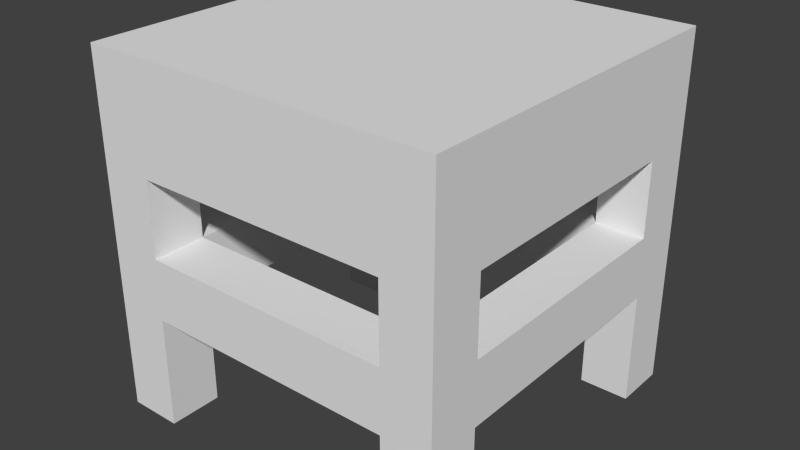 # Source: workbench.blend  (saved by Blender 2.68.0; exported with 4.5.12 LTS)
import bpy
from mathutils import Matrix  # noqa: F401  (used for matrix-valued properties, if any)

bpy.ops.wm.read_factory_settings(use_empty=True)
scene = bpy.context.scene
scene.name = 'Scene'

# ---- collections
col_collection_1 = bpy.data.collections.new('Collection 1'); scene.collection.children.link(col_collection_1)

# ---- world
world_world = bpy.data.worlds.new('World'); scene.world = world_world
world_world.color = (0.05088, 0.05088, 0.05088)
world_world.use_sun_shadow = False
world_world.sun_shadow_jitter_overblur = 0.0
world_world.cycles.sampling_method = 'MANUAL'
world_world.cycles.sample_map_resolution = 256

# ---- meshes
me_cube_001 = bpy.data.meshes.new('Cube.001')
me_cube_001.from_pydata([(-1.0, -1.0, 0.4), (-1.0, 1.0, 0.4), (1.0, 1.0, 0.4), (1.0, -1.0, 0.4), (-1.0, -1.0, 1.0), (-1.0, 1.0, 1.0), (1.0, 1.0, 1.0), (1.0, -1.0, 1.0), (0.7225, 1.0, 1.0), (0.7225, 1.0, 0.4), (0.7225, -1.0, 1.0), (0.7225, -1.0, 0.4), (-0.7, 1.0, 0.4), (-0.7, -1.0, 1.0), (-0.7, 1.0, 1.0), (-0.7, -1.0, 0.4), (-1.0, -0.7, 1.0), (-1.0, -0.7, 0.4), (1.0, -0.7, 1.0), (1.0, -0.7, 0.4), (0.7225, -0.7, 0.4), (0.7225, -0.7, 1.0), (-0.7, -0.7, 1.0), (-0.7, -0.7, 0.4), (-1.0, 0.7, 1.0), (1.0, 0.7, 0.4), (-1.0, 0.7, 0.4), (1.0, 0.7, 1.0), (0.7225, 0.7, 0.4), (0.7225, 0.7, 1.0), (-0.7, 0.7, 1.0), (-0.7, 0.7, 0.4), (-1.0, -1.0, -1.0), (-1.0, 1.0, -1.0), (1.0, 1.0, -1.0), (1.0, -1.0, -1.0), (0.7225, 1.0, -1.0), (0.7225, -1.0, -1.0), (-0.7, 1.0, -1.0), (-0.7, -1.0, -1.0), (-1.0, -0.7, -1.0), (1.0, -0.7, -1.0), (0.7225, -0.7, -1.0), (-0.7, -0.7, -1.0), (1.0, 0.7, -1.0), (-1.0, 0.7, -1.0), (0.7225, 0.7, -1.0), (-0.7, 0.7, -1.0), (-0.7, 1.0, -0.37), (-1.0, 1.0, -0.37), (-1.0, 0.7, -0.37), (-0.7, 0.7, -0.37), (-1.0, 1.0, -0.0235), (-0.7, 0.7, -0.0235), (-0.7, 1.0, -0.0235), (-1.0, 0.7, -0.0235), (-0.7, -0.7, -0.37), (-1.0, -0.7, -0.37), (-1.0, -1.0, -0.37), (-0.7, -1.0, -0.37), (-1.0, -0.7, -0.0235), (-1.0, -1.0, -0.0235), (-0.7, -0.7, -0.0235), (-0.7, -1.0, -0.0235), (1.0, -1.0, -0.37), (1.0, -0.7, -0.37), (0.7225, -0.7, -0.37), (0.7225, -1.0, -0.37), (1.0, -0.7, -0.0235), (0.7225, -0.7, -0.0235), (1.0, -1.0, -0.0235), (0.7225, -1.0, -0.0235), (1.0, 1.0, -0.37), (0.7225, 1.0, -0.37), (0.7225, 0.7, -0.37), (1.0, 0.7, -0.37), (0.7225, 1.0, -0.0235), (0.7225, 0.7, -0.0235), (1.0, 1.0, -0.0235), (1.0, 0.7, -0.0235)], [], [(24, 5, 1, 26), (8, 6, 2, 9), (18, 7, 3, 19), (13, 4, 0, 15), (73, 72, 34, 36), (30, 14, 5, 24), (14, 8, 9, 12), (7, 10, 11, 3), (31, 12, 9, 28), (27, 6, 8, 29), (10, 13, 15, 11), (29, 8, 14, 30), (5, 14, 12, 1), (65, 64, 35, 41), (4, 16, 17, 0), (27, 18, 19, 25), (49, 48, 38, 33), (13, 22, 16, 4), (15, 23, 20, 11), (7, 18, 21, 10), (10, 21, 22, 13), (57, 56, 43, 40), (16, 24, 26, 17), (20, 28, 25, 19), (22, 30, 24, 16), (23, 31, 28, 20), (18, 27, 29, 21), (21, 29, 30, 22), (17, 26, 31, 23), (6, 27, 25, 2), (46, 36, 34, 44), (45, 33, 38, 47), (37, 42, 41, 35), (32, 40, 43, 39), (66, 65, 41, 42), (74, 73, 36, 46), (58, 57, 40, 32), (56, 59, 39, 43), (51, 50, 45, 47), (59, 58, 32, 39), (72, 75, 44, 34), (75, 74, 46, 44), (48, 51, 47, 38), (50, 49, 33, 45), (64, 67, 37, 35), (67, 66, 42, 37), (52, 54, 48, 49), (60, 55, 50, 57), (56, 62, 69, 66), (55, 52, 49, 50), (1, 12, 54, 52), (31, 26, 55, 53), (12, 31, 53, 54), (26, 1, 52, 55), (61, 60, 57, 58), (57, 50, 51, 56), (63, 61, 58, 59), (17, 23, 62, 60), (0, 17, 60, 61), (23, 15, 63, 62), (15, 0, 61, 63), (68, 70, 64, 65), (70, 71, 67, 64), (59, 56, 66, 67), (19, 3, 70, 68), (20, 19, 68, 69), (3, 11, 71, 70), (11, 20, 69, 71), (76, 78, 72, 73), (63, 59, 67, 71), (78, 79, 75, 72), (63, 71, 69, 62), (9, 2, 78, 76), (28, 9, 76, 77), (2, 25, 79, 78), (25, 28, 77, 79), (55, 60, 62, 53), (56, 51, 53, 62), (54, 76, 73, 48), (74, 51, 48, 73), (53, 77, 76, 54), (51, 74, 77, 53), (74, 66, 69, 77), (75, 65, 66, 74), (68, 79, 77, 69), (79, 68, 65, 75)])
_uv = me_cube_001.uv_layers.new(name='UVMap')
_uv.uv.foreach_set('vector', [0.06259, 0.3438, 0.03134, 0.3438, 0.03134, 0.2774, 0.06259, 0.2774, 0.3125, 0.3439, 0.2812, 0.3439, 0.2812, 0.2775, 0.3125, 0.2775, 0.3477, 0.5938, 0.3125, 0.5938, 0.3125, 0.5273, 0.3477, 0.5273, 0.3438, 0.8438, 0.3125, 0.8438, 0.3125, 0.7773, 0.3438, 0.7773, 0.3125, 0.1954, 0.2812, 0.1954, 0.2812, 0.1251, 0.3125, 0.1251, 0.5943, 0.5626, 0.5943, 0.5939, 0.563, 0.5939, 0.563, 0.5626, 0.4648, 0.3439, 0.3125, 0.3439, 0.3125, 0.2775, 0.4648, 0.2775, 0.5312, 0.8438, 0.5, 0.8438, 0.5, 0.7773, 0.5312, 0.7773, 0.5938, 0.8124, 0.5625, 0.8124, 0.5625, 0.6601, 0.5938, 0.6601, 0.7779, 0.5626, 0.7779, 0.5939, 0.7466, 0.5939, 0.7466, 0.5626, 0.5, 0.8438, 0.3438, 0.8438, 0.3438, 0.7773, 0.5, 0.7773, 0.7466, 0.5626, 0.7466, 0.5939, 0.5943, 0.5939, 0.5943, 0.5626, 0.5, 0.3439, 0.4648, 0.3439, 0.4648, 0.2775, 0.5, 0.2775, 0.3477, 0.4453, 0.3125, 0.4453, 0.3125, 0.375, 0.3477, 0.375, 0.2462, 0.3438, 0.2149, 0.3438, 0.2149, 0.2774, 0.2462, 0.2774, 0.5, 0.5938, 0.3477, 0.5938, 0.3477, 0.5273, 0.5, 0.5273, 0.5, 0.1954, 0.4648, 0.1954, 0.4648, 0.1251, 0.5, 0.1251, 0.5943, 0.3751, 0.5943, 0.4103, 0.563, 0.4103, 0.563, 0.3751, 0.7773, 0.8124, 0.7461, 0.8124, 0.7461, 0.6601, 0.7773, 0.6601, 0.7779, 0.3751, 0.7779, 0.4103, 0.7466, 0.4103, 0.7466, 0.3751, 0.7466, 0.3751, 0.7466, 0.4103, 0.5943, 0.4103, 0.5943, 0.3751, 0.2581, 0.8673, 0.2581, 0.9025, 0.1917, 0.9025, 0.1917, 0.8673, 0.2149, 0.3438, 0.06259, 0.3438, 0.06259, 0.2774, 0.2149, 0.2774, 0.7461, 0.6601, 0.5938, 0.6601, 0.5938, 0.6288, 0.7461, 0.6288, 0.5943, 0.4103, 0.5943, 0.5626, 0.563, 0.5626, 0.563, 0.4103, 0.7461, 0.8124, 0.5938, 0.8124, 0.5938, 0.6601, 0.7461, 0.6601, 0.7779, 0.4103, 0.7779, 0.5626, 0.7466, 0.5626, 0.7466, 0.4103, 0.7466, 0.4103, 0.7466, 0.5626, 0.5943, 0.5626, 0.5943, 0.4103, 0.7461, 0.8437, 0.5938, 0.8437, 0.5938, 0.8124, 0.7461, 0.8124, 0.5312, 0.5938, 0.5, 0.5938, 0.5, 0.5273, 0.5312, 0.5273, 0.4375, 0.9025, 0.4062, 0.9025, 0.4062, 0.8712, 0.4375, 0.8712, 0.03125, 0.8984, 0.03125, 0.8672, 0.0625, 0.8672, 0.0625, 0.8984, 0.3125, 0.8666, 0.3125, 0.9017, 0.2812, 0.9017, 0.2812, 0.8666, 0.1566, 0.8673, 0.1917, 0.8673, 0.1917, 0.9025, 0.1566, 0.9025, 0.3125, 0.9681, 0.2812, 0.9681, 0.2812, 0.9017, 0.3125, 0.9017, 0.4375, 0.9689, 0.4062, 0.9689, 0.4062, 0.9025, 0.4375, 0.9025, 0.2462, 0.1954, 0.2149, 0.1954, 0.2149, 0.1251, 0.2462, 0.1251, 0.1917, 0.9689, 0.1566, 0.9689, 0.1566, 0.9025, 0.1917, 0.9025, 0.0625, 0.9688, 0.03125, 0.9688, 0.03125, 0.8984, 0.0625, 0.8984, 0.3438, 0.6953, 0.3125, 0.6953, 0.3125, 0.625, 0.3438, 0.625, 0.5312, 0.4453, 0.5, 0.4453, 0.5, 0.375, 0.5312, 0.375, 0.5078, 0.8712, 0.5078, 0.9025, 0.4375, 0.9025, 0.4375, 0.8712, 0.1328, 0.8672, 0.1328, 0.8984, 0.0625, 0.8984, 0.0625, 0.8672, 0.06259, 0.1954, 0.03134, 0.1954, 0.03134, 0.1251, 0.06259, 0.1251, 0.5312, 0.6953, 0.5, 0.6953, 0.5, 0.625, 0.5312, 0.625, 0.3789, 0.8666, 0.3789, 0.9017, 0.3125, 0.9017, 0.3125, 0.8666, 0.5, 0.2306, 0.4648, 0.2306, 0.4648, 0.1954, 0.5, 0.1954, 0.2149, 0.2306, 0.06259, 0.2306, 0.06259, 0.1954, 0.2149, 0.1954, 0.03125, 0.5626, 0.03125, 0.5236, 0.1875, 0.5236, 0.1875, 0.5626, 0.06259, 0.2306, 0.03134, 0.2306, 0.03134, 0.1954, 0.06259, 0.1954, 0.5, 0.2775, 0.4648, 0.2775, 0.4648, 0.2306, 0.5, 0.2306, 0.25, 0.7812, 0.2188, 0.7812, 0.2188, 0.7344, 0.25, 0.7344, 0.2852, 0.7812, 0.25, 0.7812, 0.25, 0.7344, 0.2852, 0.7344, 0.06259, 0.2774, 0.03134, 0.2774, 0.03134, 0.2306, 0.06259, 0.2306, 0.2462, 0.2306, 0.2149, 0.2306, 0.2149, 0.1954, 0.2462, 0.1954, 0.03125, 0.7383, 0.1836, 0.7383, 0.1836, 0.7734, 0.03125, 0.7734, 0.3438, 0.7344, 0.3125, 0.7344, 0.3125, 0.6953, 0.3438, 0.6953, 0.281, 0.7192, 0.2497, 0.7192, 0.2497, 0.6723, 0.281, 0.6723, 0.2462, 0.2774, 0.2149, 0.2774, 0.2149, 0.2306, 0.2462, 0.2306, 0.2497, 0.7192, 0.2185, 0.7192, 0.2185, 0.6723, 0.2497, 0.6723, 0.3438, 0.7773, 0.3125, 0.7773, 0.3125, 0.7344, 0.3438, 0.7344, 0.3477, 0.4805, 0.3125, 0.4805, 0.3125, 0.4453, 0.3477, 0.4453, 0.5312, 0.7344, 0.5, 0.7344, 0.5, 0.6953, 0.5312, 0.6953, 0.03125, 0.5939, 0.03125, 0.5626, 0.1875, 0.5626, 0.1875, 0.5939, 0.3477, 0.5273, 0.3125, 0.5273, 0.3125, 0.4805, 0.3477, 0.4805, 0.25, 0.8438, 0.2188, 0.8438, 0.2188, 0.7969, 0.25, 0.7969, 0.5312, 0.7773, 0.5, 0.7773, 0.5, 0.7344, 0.5312, 0.7344, 0.2852, 0.8438, 0.25, 0.8438, 0.25, 0.7969, 0.2852, 0.7969, 0.3125, 0.2306, 0.2812, 0.2306, 0.2812, 0.1954, 0.3125, 0.1954, 0.3438, 0.7344, 0.3438, 0.6953, 0.5, 0.6953, 0.5, 0.7344, 0.5312, 0.4805, 0.5, 0.4805, 0.5, 0.4453, 0.5312, 0.4453, 0.03125, 0.4923, 0.1875, 0.4923, 0.1875, 0.5236, 0.03125, 0.5236, 0.3125, 0.2775, 0.2812, 0.2775, 0.2812, 0.2306, 0.3125, 0.2306, 0.2539, 0.6562, 0.2188, 0.6562, 0.2188, 0.6094, 0.2539, 0.6094, 0.5312, 0.5273, 0.5, 0.5273, 0.5, 0.4805, 0.5312, 0.4805, 0.2812, 0.6562, 0.2539, 0.6562, 0.2539, 0.6094, 0.2812, 0.6094, 0.1836, 0.8438, 0.03125, 0.8438, 0.03125, 0.8086, 0.1836, 0.8086, 0.03125, 0.7734, 0.1836, 0.7734, 0.1836, 0.8086, 0.03125, 0.8086, 0.4648, 0.2306, 0.3125, 0.2306, 0.3125, 0.1954, 0.4648, 0.1954, 0.1875, 0.6484, 0.03125, 0.6484, 0.03125, 0.6172, 0.1875, 0.6172, 0.03125, 0.6875, 0.1875, 0.6875, 0.1875, 0.7188, 0.03125, 0.7188, 0.03125, 0.6484, 0.1875, 0.6484, 0.1875, 0.6875, 0.03125, 0.6875, 0.1841, 0.438, 0.0318, 0.438, 0.0318, 0.4028, 0.1841, 0.4028, 0.1841, 0.4692, 0.0318, 0.4692, 0.0318, 0.438, 0.1841, 0.438, 0.0318, 0.3715, 0.1841, 0.3715, 0.1841, 0.4028, 0.0318, 0.4028, 0.5, 0.4805, 0.3477, 0.4805, 0.3477, 0.4453, 0.5, 0.4453])
me_cube_001.use_remesh_preserve_volume = False
me_cube_001.use_remesh_preserve_attributes = False
me_cube_001.use_mirror_vertex_groups = False
me_cube_001.update()

# ---- objects
ob_cube = bpy.data.objects.new('Cube', me_cube_001)

# ---- transforms, parenting, visibility, modifiers, constraints
ob_cube.location = (0.5, 0.5, 0.5)
ob_cube.scale = (0.5, 0.5, 0.5)
ob_cube.lineart.crease_threshold = 0.0

# ---- collection membership
col_collection_1.objects.link(ob_cube)

# ---- scene / render settings (as saved in the file)
scene.frame_start = 1; scene.frame_end = 250; scene.frame_set(1)
scene.render.engine = 'BLENDER_EEVEE_NEXT'
scene.render.image_settings.color_mode = 'RGB'
scene.render.image_settings.compression = 90
scene.render.resolution_percentage = 50
scene.render.dither_intensity = 0.0
scene.cycles.use_denoising = False
scene.cycles.samples = 10
scene.cycles.sampling_pattern = 'TABULATED_SOBOL'
scene.cycles.light_sampling_threshold = 0.0
scene.cycles.use_adaptive_sampling = False
scene.cycles.use_light_tree = False
scene.cycles.blur_glossy = 0.0
scene.cycles.volume_bounces = 1
scene.cycles.pixel_filter_type = 'GAUSSIAN'
scene.cycles.sample_clamp_indirect = 0.0
scene.view_settings.view_transform = 'Standard'
bpy.context.view_layer.update()

# ---- added for rendering (the .blend has no active camera and no usable light): camera, sun
cam_auto = bpy.data.cameras.new('AutoCamera')
cam_auto.lens = 50.0
cam_auto.sensor_width = 36.0
cam_auto.clip_end = 1000.0
ob_auto_camera = bpy.data.objects.new('AutoCamera', cam_auto)
scene.collection.objects.link(ob_auto_camera)
ob_auto_camera.location = (2.10254, -1.42304, 1.78203)
ob_auto_camera.rotation_euler = (1.09748, -7.21219e-08, 0.694738)
scene.camera = ob_auto_camera
light_auto_sun = bpy.data.lights.new('AutoSun', 'SUN')
light_auto_sun.energy = 3.0
light_auto_sun.angle = 0.0523599
ob_auto_sun = bpy.data.objects.new('AutoSun', light_auto_sun)
scene.collection.objects.link(ob_auto_sun)
ob_auto_sun.rotation_euler = (0.872665, 0.174533, 0.523599)
bpy.context.view_layer.update()

